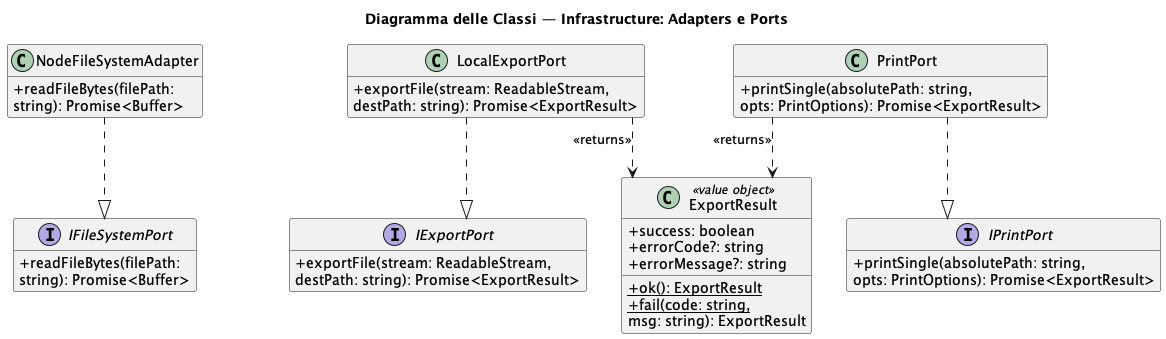

The diagram above was rendered by PlantUML. Its source (embedded in the PNG):
@startuml Export_IPC_Part3
title Diagramma delle Classi — Infrastructure: Adapters e Ports
skinparam classAttributeIconSize 0
skinparam linetype ortho
hide empty members

interface IFileSystemPort {
    + readFileBytes(filePath: 
    string): Promise<Buffer>
}
interface IExportPort {
    + exportFile(stream: ReadableStream, 
    destPath: string): Promise<ExportResult>
}
interface IPrintPort {
    + printSingle(absolutePath: string, 
    opts: PrintOptions): Promise<ExportResult>
}
class NodeFileSystemAdapter {
    + readFileBytes(filePath:
     string): Promise<Buffer>
}
class LocalExportPort {
    + exportFile(stream: ReadableStream, 
    destPath: string): Promise<ExportResult>
}
class PrintPort {
    + printSingle(absolutePath: string, 
    opts: PrintOptions): Promise<ExportResult>
}
class ExportResult <<value object>> {
    + success: boolean
    + errorCode?: string
    + errorMessage?: string
    + {static} ok(): ExportResult
    + {static} fail(code: string, 
    msg: string): ExportResult
}

NodeFileSystemAdapter ..|> IFileSystemPort
LocalExportPort       ..|> IExportPort
PrintPort             ..|> IPrintPort
LocalExportPort ..> ExportResult : <<returns>>
PrintPort       ..> ExportResult : <<returns>>
@enduml